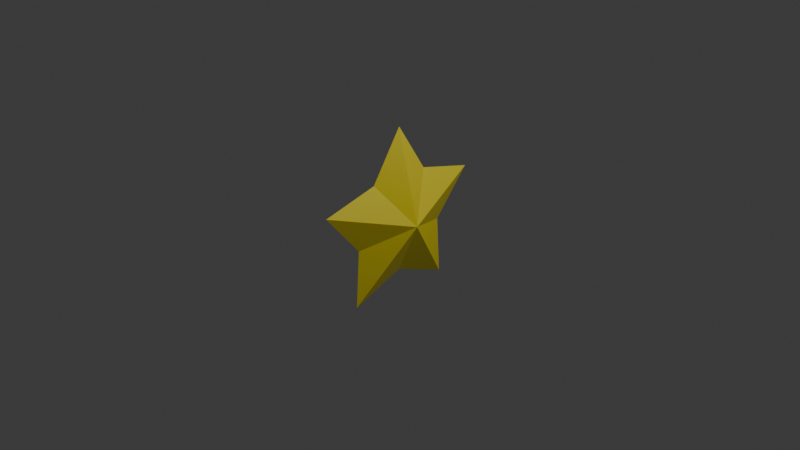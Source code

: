 # Source: Lab1.blend  (saved by Blender 4.5.87; exported with 4.5.12 LTS)
import bpy
from mathutils import Matrix  # noqa: F401  (used for matrix-valued properties, if any)

bpy.ops.wm.read_factory_settings(use_empty=True)
scene = bpy.context.scene
scene.name = 'Scene'

# ---- collections
col_collection = bpy.data.collections.new('Collection'); scene.collection.children.link(col_collection)

# ---- materials (node trees are filled in below, after node groups)
mat_x = bpy.data.materials.new('材質')

# ---- material node trees
mat_x.use_nodes = True; mat_x.node_tree.nodes.clear()
_N = mat_x.node_tree.nodes; _L = mat_x.node_tree.links
n0 = _N.new('ShaderNodeBsdfPrincipled'); n0.name = '原則化 BSDF'; n0.location = (-200, 100)
n0.inputs[0].default_value = (0.8004, 0.6743, 0.02563, 1.0)
n1 = _N.new('ShaderNodeOutputMaterial'); n1.name = '材質輸出'; n1.location = (200, 100)
_L.new(n0.outputs[0], n1.inputs[0])
n1.is_active_output = True

# ---- world
world_world = bpy.data.worlds.new('World'); scene.world = world_world
world_world.use_nodes = True; world_world.node_tree.nodes.clear()
_N = world_world.node_tree.nodes; _L = world_world.node_tree.links
n0 = _N.new('ShaderNodeOutputWorld'); n0.name = 'World Output'; n0.location = (200, 100)
n1 = _N.new('ShaderNodeBackground'); n1.name = 'Background'; n1.location = (-200, 100)
n1.inputs[0].default_value = (0.05088, 0.05088, 0.05088, 1.0)
_L.new(n1.outputs[0], n0.inputs[0])
n0.is_active_output = True
world_world.color = (0.05088, 0.05088, 0.05088)
world_world.sun_shadow_jitter_overblur = 0.0

# ---- cameras
cam_camera = bpy.data.cameras.new('Camera')
cam_camera.clip_end = 100.0
cam_camera.ortho_scale = 7.314

# ---- lights
light_light = bpy.data.lights.new('Light', 'POINT')
light_light.energy = 1000.0
light_light.shadow_soft_size = 0.1

# ---- meshes
me_x = bpy.data.meshes.new('圓形')
me_x.from_pydata([(-0.5766, -6.873e-08, -2.52e-08), (-0.809, -0.5878, -9.67e-09), (-0.1782, -0.5484, 1.618e-08), (0.309, -0.9511, 5.508e-08), (0.4665, -0.3389, 3.52e-08), (1.0, 0.0, 4.371e-08), (0.4665, 0.3389, 5.576e-09), (0.309, 0.9511, -2.806e-08), (-0.1782, 0.5484, -3.176e-08), (-0.809, 0.5878, -6.106e-08), (3.128e-09, -1.551e-08, 0.2623)], [], [(1, 2, 10), (2, 3, 10), (3, 4, 10), (4, 5, 10), (5, 6, 10), (6, 7, 10), (7, 8, 10), (8, 9, 10), (9, 0, 10), (0, 1, 10)])
_uv = me_x.uv_layers.new(name='UV貼圖')
_uv.uv.foreach_set('vector', [0.0, 0.0, 0.0, 0.0, 0.0, 0.0, 0.0, 0.0, 0.0, 0.0, 0.0, 0.0, 0.0, 0.0, 0.0, 0.0, 0.0, 0.0, 0.0, 0.0, 0.0, 0.0, 0.0, 0.0, 0.0, 0.0, 0.0, 0.0, 0.0, 0.0, 0.0, 0.0, 0.0, 0.0, 0.0, 0.0, 0.0, 0.0, 0.0, 0.0, 0.0, 0.0, 0.0, 0.0, 0.0, 0.0, 0.0, 0.0, 0.0, 0.0, 0.0, 0.0, 0.0, 0.0, 0.0, 0.0, 0.0, 0.0, 0.0, 0.0])
me_x.materials.append(mat_x)
me_x.update()

# ---- objects
ob_light = bpy.data.objects.new('Light', light_light)
ob_camera = bpy.data.objects.new('Camera', cam_camera)
ob_x = bpy.data.objects.new('圓形', me_x)

# ---- transforms, parenting, visibility, modifiers, constraints
ob_light.location = (4.076, 1.005, 5.904)
ob_light.rotation_euler = (0.6503, 0.05522, 1.866)
ob_light.lock_rotations_4d = False
ob_light.empty_display_type = 'ARROWS'
ob_light.color = (0.0, 0.0, 0.0, 0.0)
ob_light.lineart.crease_threshold = 0.0
ob_camera.location = (7.359, -6.926, 4.958)
ob_camera.rotation_euler = (1.109, 0.0, 0.8149)
ob_camera.lock_rotations_4d = False
ob_camera.empty_display_type = 'ARROWS'
ob_camera.color = (0.0, 0.0, 0.0, 0.0)
ob_camera.display_type = 'WIRE'
ob_camera.lineart.crease_threshold = 0.0
ob_x.location = (0.0, 0.0, 0.0)
ob_x.rotation_euler = (-3.142, 4.712, 0.0)
_m = ob_x.modifiers.new('鏡像', 'MIRROR')
_m.use_axis = (False, False, True)

# ---- collection membership
col_collection.objects.link(ob_light)
col_collection.objects.link(ob_camera)
col_collection.objects.link(ob_x)

# ---- scene / render settings (as saved in the file)
scene.camera = ob_camera
scene.frame_start = 1; scene.frame_end = 250; scene.frame_set(1)
scene.render.engine = 'CYCLES'
bpy.context.view_layer.update()
